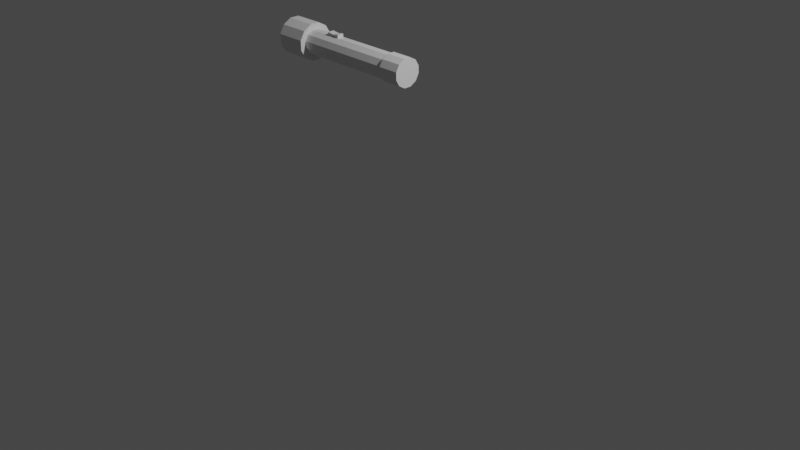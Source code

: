 # Source: Lanterna.blend  (saved by Blender 2.83.19; exported with 4.5.12 LTS)
import bpy
from mathutils import Matrix  # noqa: F401  (used for matrix-valued properties, if any)

bpy.ops.wm.read_factory_settings(use_empty=True)
scene = bpy.context.scene
scene.name = 'Scene'

# ---- collections
col_collection = bpy.data.collections.new('Collection'); scene.collection.children.link(col_collection)

# ---- world
world_world = bpy.data.worlds.new('World'); scene.world = world_world
world_world.use_nodes = True; world_world.node_tree.nodes.clear()
_N = world_world.node_tree.nodes; _L = world_world.node_tree.links
n0 = _N.new('ShaderNodeOutputWorld'); n0.name = 'World Output'; n0.location = (300, 300)
n1 = _N.new('ShaderNodeBackground'); n1.name = 'Background'; n1.location = (10, 300)
n1.inputs[0].default_value = (0.05088, 0.05088, 0.05088, 1.0)
_L.new(n1.outputs[0], n0.inputs[0])
n0.is_active_output = True
world_world.color = (0.05088, 0.05088, 0.05088)
world_world.use_sun_shadow = False
world_world.sun_shadow_jitter_overblur = 0.0

# ---- cameras
cam_camera = bpy.data.cameras.new('Camera')
cam_camera.clip_end = 100.0
cam_camera.ortho_scale = 7.314

# ---- lights
light_light = bpy.data.lights.new('Light', 'POINT')
light_light.transmission_factor = 0.0
light_light.energy = 1000.0
light_light.shadow_soft_size = 0.1
light_light.shadow_maximum_resolution = 0.006
light_light.use_absolute_resolution = True

# ---- meshes
me_cylinder = bpy.data.meshes.new('Cylinder')
me_cylinder.from_pydata([(0.2426, 0.9701, -1.0), (0.2426, 0.9701, 1.0), (0.6952, 0.7189, -1.0), (0.6952, 0.7189, 1.0), (0.9615, 0.275, -1.0), (0.9615, 0.275, 1.0), (0.9701, -0.2426, -1.0), (0.9701, -0.2426, 1.0), (0.7189, -0.6952, -1.0), (0.7189, -0.6952, 1.0), (0.275, -0.9615, -1.0), (0.275, -0.9615, 1.0), (-0.2426, -0.9701, -1.0), (-0.2426, -0.9701, 1.0), (-0.6952, -0.7189, -1.0), (-0.6952, -0.7189, 1.0), (-0.9615, -0.275, -1.0), (-0.9615, -0.275, 1.0), (-0.9701, 0.2426, -1.0), (-0.9701, 0.2426, 1.0), (-0.7189, 0.6952, -1.0), (-0.7189, 0.6952, 1.0), (-0.275, 0.9615, -1.0), (-0.275, 0.9615, 1.0), (0.2181, 0.8721, -1.0), (0.6249, 0.6462, -1.0), (0.8643, 0.2472, -1.0), (0.8721, -0.2181, -1.0), (0.6462, -0.6249, -1.0), (0.2472, -0.8643, -1.0), (-0.2181, -0.8721, -1.0), (-0.6249, -0.6462, -1.0), (-0.8643, -0.2472, -1.0), (-0.8721, 0.2181, -1.0), (-0.6462, 0.6249, -1.0), (-0.2472, 0.8643, -1.0), (0.2181, 0.8721, -10.81), (0.6249, 0.6462, -10.81), (0.8643, 0.2472, -10.81), (0.8721, -0.2181, -10.81), (0.6462, -0.6249, -10.81), (0.2472, -0.8643, -10.81), (-0.2181, -0.8721, -10.81), (-0.6249, -0.6462, -10.81), (-0.8643, -0.2472, -10.81), (-0.8721, 0.2181, -10.81), (-0.6462, 0.6249, -10.81), (-0.2472, 0.8643, -10.81), (0.3222, 1.288, -10.81), (0.9233, 0.9547, -10.81), (1.277, 0.3652, -10.81), (1.288, -0.3222, -10.81), (0.9547, -0.9233, -10.81), (0.3652, -1.277, -10.81), (-0.3222, -1.288, -10.81), (-0.9233, -0.9547, -10.81), (-1.277, -0.3652, -10.81), (-1.288, 0.3222, -10.81), (-0.9547, 0.9233, -10.81), (-0.3652, 1.277, -10.81), (0.3222, 1.288, -13.71), (0.9233, 0.9547, -13.71), (1.277, 0.3652, -13.71), (1.288, -0.3222, -13.71), (0.9547, -0.9233, -13.71), (0.3652, -1.277, -13.71), (-0.3222, -1.288, -13.71), (-0.9233, -0.9547, -13.71), (-1.277, -0.3652, -13.71), (-1.288, 0.3222, -13.71), (-0.9547, 0.9233, -13.71), (-0.3652, 1.277, -13.71), (0.287, 1.148, -13.71), (0.8225, 0.8505, -13.71), (1.138, 0.3253, -13.71), (1.148, -0.287, -13.71), (0.8505, -0.8225, -13.71), (0.3253, -1.138, -13.71), (-0.287, -1.148, -13.71), (-0.8225, -0.8505, -13.71), (-1.138, -0.3253, -13.71), (-1.148, 0.287, -13.71), (-0.8505, 0.8225, -13.71), (-0.3253, 1.138, -13.71), (0.287, 1.148, -13.48), (0.8225, 0.8505, -13.48), (1.138, 0.3253, -13.48), (1.148, -0.287, -13.48), (0.8505, -0.8225, -13.48), (0.3253, -1.138, -13.48), (-0.287, -1.148, -13.48), (-0.8225, -0.8505, -13.48), (-1.138, -0.3253, -13.48), (-1.148, 0.287, -13.48), (-0.8505, 0.8225, -13.48), (-0.3253, 1.138, -13.48), (-0.8749, -0.9047, -13.79), (-0.3053, -1.221, -13.79), (0.9047, -0.8749, -13.79), (1.221, -0.3053, -13.79), (-0.3461, 1.21, -13.79), (-0.9047, 0.8749, -13.79), (0.8749, 0.9047, -13.79), (0.3053, 1.221, -13.79), (-1.21, -0.3461, -13.79), (0.3461, -1.21, -13.79), (1.21, 0.3461, -13.79), (-1.221, 0.3053, -13.79), (-0.8721, 0.2181, -8.652), (-0.8643, -0.2472, -8.652), (-0.8721, 0.2181, -7.368), (-0.8643, -0.2472, -7.368), (-0.8721, 0.2181, -7.368), (-0.8721, 0.2181, -8.652), (-0.8643, -0.2472, -7.368), (-0.8643, -0.2472, -8.652), (-1.1, 0.2154, -7.368), (-1.1, 0.2154, -8.652), (-1.092, -0.2499, -7.368), (-1.092, -0.2499, -8.652), (-0.8721, 0.2181, -8.004), (-0.8643, -0.2472, -8.004), (-0.8721, 0.2181, -8.004), (-0.8643, -0.2472, -8.004), (-1.033, 0.2154, -8.004), (-1.026, -0.2499, -8.004)], [], [(0, 1, 3, 2), (2, 3, 5, 4), (4, 5, 7, 6), (6, 7, 9, 8), (8, 9, 11, 10), (10, 11, 13, 12), (12, 13, 15, 14), (14, 15, 17, 16), (16, 17, 19, 18), (18, 19, 21, 20), (9, 5, 21), (20, 21, 23, 22), (22, 23, 1, 0), (14, 16, 32, 31), (27, 28, 40, 39), (12, 14, 31, 30), (10, 12, 30, 29), (8, 10, 29, 28), (6, 8, 28, 27), (22, 0, 24, 35), (0, 2, 25, 24), (4, 6, 27, 26), (20, 22, 35, 34), (2, 4, 26, 25), (18, 20, 34, 33), (16, 18, 33, 32), (39, 40, 52, 51), (34, 35, 47, 46), (24, 25, 37, 36), (31, 32, 111, 121, 109, 44, 43), (28, 29, 41, 40), (35, 24, 36, 47), (25, 26, 38, 37), (32, 33, 110, 111), (29, 30, 42, 41), (26, 27, 39, 38), (33, 34, 46, 45, 108, 120, 110), (30, 31, 43, 42), (54, 55, 67, 66), (46, 47, 59, 58), (36, 37, 49, 48), (43, 44, 56, 55), (40, 41, 53, 52), (47, 36, 48, 59), (37, 38, 50, 49), (44, 45, 57, 56), (41, 42, 54, 53), (38, 39, 51, 50), (45, 46, 58, 57), (42, 43, 55, 54), (97, 96, 79, 78), (51, 52, 64, 63), (58, 59, 71, 70), (48, 49, 61, 60), (55, 56, 68, 67), (52, 53, 65, 64), (59, 48, 60, 71), (49, 50, 62, 61), (56, 57, 69, 68), (53, 54, 66, 65), (50, 51, 63, 62), (57, 58, 70, 69), (81, 82, 94, 93), (99, 98, 76, 75), (101, 100, 83, 82), (103, 102, 73, 72), (96, 104, 80, 79), (98, 105, 77, 76), (100, 103, 72, 83), (102, 106, 74, 73), (104, 107, 81, 80), (105, 97, 78, 77), (106, 99, 75, 74), (107, 101, 82, 81), (91, 93, 95), (78, 79, 91, 90), (75, 76, 88, 87), (82, 83, 95, 94), (72, 73, 85, 84), (79, 80, 92, 91), (76, 77, 89, 88), (83, 72, 84, 95), (73, 74, 86, 85), (80, 81, 93, 92), (77, 78, 90, 89), (74, 75, 87, 86), (69, 70, 101, 107), (62, 63, 99, 106), (65, 66, 97, 105), (68, 69, 107, 104), (61, 62, 106, 102), (71, 60, 103, 100), (64, 65, 105, 98), (67, 68, 104, 96), (60, 61, 102, 103), (70, 71, 100, 101), (63, 64, 98, 99), (66, 67, 96, 97), (113, 115, 119, 117), (109, 108, 45, 44), (121, 111, 114, 123), (108, 109, 115, 113), (120, 108, 113, 122), (111, 110, 112, 114), (125, 124, 117, 119), (122, 113, 117, 124), (114, 112, 116, 118), (123, 114, 118, 125), (115, 123, 125, 119), (112, 122, 124, 116), (118, 116, 124, 125), (110, 120, 122, 112), (109, 121, 123, 115), (5, 3, 21), (3, 1, 21), (1, 23, 21), (21, 19, 17), (17, 15, 21), (15, 13, 21), (13, 11, 9), (9, 7, 5), (13, 9, 21), (95, 84, 85), (85, 86, 87), (87, 88, 91), (88, 89, 91), (89, 90, 91), (91, 92, 93), (93, 94, 95), (95, 85, 91), (85, 87, 91)])
_uv = me_cylinder.uv_layers.new(name='UVMap')
_uv.uv.foreach_set('vector', [1.0, 0.5, 1.0, 1.0, 0.9167, 1.0, 0.9167, 0.5, 0.9167, 0.5, 0.9167, 1.0, 0.8333, 1.0, 0.8333, 0.5, 0.8333, 0.5, 0.8333, 1.0, 0.75, 1.0, 0.75, 0.5, 0.75, 0.5, 0.75, 1.0, 0.6667, 1.0, 0.6667, 0.5, 0.6667, 0.5, 0.6667, 1.0, 0.5833, 1.0, 0.5833, 0.5, 0.5833, 0.5, 0.5833, 1.0, 0.5, 1.0, 0.5, 0.5, 0.5, 0.5, 0.5, 1.0, 0.4167, 1.0, 0.4167, 0.5, 0.4167, 0.5, 0.4167, 1.0, 0.3333, 1.0, 0.3333, 0.5, 0.3333, 0.5, 0.3333, 1.0, 0.25, 1.0, 0.25, 0.5, 0.25, 0.5, 0.25, 1.0, 0.1667, 1.0, 0.1667, 0.5, 0.4578, 0.13, 0.4578, 0.37, 0.04215, 0.37, 0.1667, 0.5, 0.1667, 1.0, 0.08333, 1.0, 0.08333, 0.5, 0.08333, 0.5, 0.08333, 1.0, 7.451e-08, 1.0, 7.451e-08, 0.5, 0.4167, 0.5, 0.3333, 0.5, 0.3333, 0.5, 0.4167, 0.5, 0.75, 0.5, 0.6667, 0.5, 0.6667, 0.5, 0.75, 0.5, 0.5, 0.5, 0.4167, 0.5, 0.4167, 0.5, 0.5, 0.5, 0.5833, 0.5, 0.5, 0.5, 0.5, 0.5, 0.5833, 0.5, 0.6667, 0.5, 0.5833, 0.5, 0.5833, 0.5, 0.6667, 0.5, 0.75, 0.5, 0.6667, 0.5, 0.6667, 0.5, 0.75, 0.5, 0.08333, 0.5, 7.451e-08, 0.5, 7.451e-08, 0.5, 0.08333, 0.5, 1.0, 0.5, 0.9167, 0.5, 0.9167, 0.5, 1.0, 0.5, 0.8333, 0.5, 0.75, 0.5, 0.75, 0.5, 0.8333, 0.5, 0.1667, 0.5, 0.08333, 0.5, 0.08333, 0.5, 0.1667, 0.5, 0.9167, 0.5, 0.8333, 0.5, 0.8333, 0.5, 0.9167, 0.5, 0.25, 0.5, 0.1667, 0.5, 0.1667, 0.5, 0.25, 0.5, 0.3333, 0.5, 0.25, 0.5, 0.25, 0.5, 0.3333, 0.5, 0.75, 0.5, 0.6667, 0.5, 0.6667, 0.5, 0.75, 0.5, 0.1667, 0.5, 0.08333, 0.5, 0.08333, 0.5, 0.1667, 0.5, 1.0, 0.5, 0.9167, 0.5, 0.9167, 0.5, 1.0, 0.5, 0.4167, 0.5, 0.3333, 0.5, 0.3333, 0.5, 0.3333, 0.5, 0.3333, 0.5, 0.3333, 0.5, 0.4167, 0.5, 0.6667, 0.5, 0.5833, 0.5, 0.5833, 0.5, 0.6667, 0.5, 0.08333, 0.5, 7.451e-08, 0.5, 7.451e-08, 0.5, 0.08333, 0.5, 0.9167, 0.5, 0.8333, 0.5, 0.8333, 0.5, 0.9167, 0.5, 0.3333, 0.5, 0.25, 0.5, 0.25, 0.5, 0.3333, 0.5, 0.5833, 0.5, 0.5, 0.5, 0.5, 0.5, 0.5833, 0.5, 0.8333, 0.5, 0.75, 0.5, 0.75, 0.5, 0.8333, 0.5, 0.25, 0.5, 0.1667, 0.5, 0.1667, 0.5, 0.25, 0.5, 0.25, 0.5, 0.25, 0.5, 0.25, 0.5, 0.5, 0.5, 0.4167, 0.5, 0.4167, 0.5, 0.5, 0.5, 0.5, 0.5, 0.4167, 0.5, 0.4167, 0.5, 0.5, 0.5, 0.1667, 0.5, 0.08333, 0.5, 0.08333, 0.5, 0.1667, 0.5, 1.0, 0.5, 0.9167, 0.5, 0.9167, 0.5, 1.0, 0.5, 0.4167, 0.5, 0.3333, 0.5, 0.3333, 0.5, 0.4167, 0.5, 0.6667, 0.5, 0.5833, 0.5, 0.5833, 0.5, 0.6667, 0.5, 0.08333, 0.5, 7.451e-08, 0.5, 7.451e-08, 0.5, 0.08333, 0.5, 0.9167, 0.5, 0.8333, 0.5, 0.8333, 0.5, 0.9167, 0.5, 0.3333, 0.5, 0.25, 0.5, 0.25, 0.5, 0.3333, 0.5, 0.5833, 0.5, 0.5, 0.5, 0.5, 0.5, 0.5833, 0.5, 0.8333, 0.5, 0.75, 0.5, 0.75, 0.5, 0.8333, 0.5, 0.25, 0.5, 0.1667, 0.5, 0.1667, 0.5, 0.25, 0.5, 0.5, 0.5, 0.4167, 0.5, 0.4167, 0.5, 0.5, 0.5, 0.5, 0.5, 0.4167, 0.5, 0.4167, 0.5, 0.5, 0.5, 0.75, 0.5, 0.6667, 0.5, 0.6667, 0.5, 0.75, 0.5, 0.1667, 0.5, 0.08333, 0.5, 0.08333, 0.5, 0.1667, 0.5, 1.0, 0.5, 0.9167, 0.5, 0.9167, 0.5, 1.0, 0.5, 0.4167, 0.5, 0.3333, 0.5, 0.3333, 0.5, 0.4167, 0.5, 0.6667, 0.5, 0.5833, 0.5, 0.5833, 0.5, 0.6667, 0.5, 0.08333, 0.5, 7.451e-08, 0.5, 7.451e-08, 0.5, 0.08333, 0.5, 0.9167, 0.5, 0.8333, 0.5, 0.8333, 0.5, 0.9167, 0.5, 0.3333, 0.5, 0.25, 0.5, 0.25, 0.5, 0.3333, 0.5, 0.5833, 0.5, 0.5, 0.5, 0.5, 0.5, 0.5833, 0.5, 0.8333, 0.5, 0.75, 0.5, 0.75, 0.5, 0.8333, 0.5, 0.25, 0.5, 0.1667, 0.5, 0.1667, 0.5, 0.25, 0.5, 0.25, 0.5, 0.1667, 0.5, 0.1667, 0.5, 0.25, 0.5, 0.75, 0.5, 0.6667, 0.5, 0.6667, 0.5, 0.75, 0.5, 0.1667, 0.5, 0.08333, 0.5, 0.08333, 0.5, 0.1667, 0.5, 1.0, 0.5, 0.9167, 0.5, 0.9167, 0.5, 1.0, 0.5, 0.4167, 0.5, 0.3333, 0.5, 0.3333, 0.5, 0.4167, 0.5, 0.6667, 0.5, 0.5833, 0.5, 0.5833, 0.5, 0.6667, 0.5, 0.08333, 0.5, 7.451e-08, 0.5, 7.451e-08, 0.5, 0.08333, 0.5, 0.9167, 0.5, 0.8333, 0.5, 0.8333, 0.5, 0.9167, 0.5, 0.3333, 0.5, 0.25, 0.5, 0.25, 0.5, 0.3333, 0.5, 0.5833, 0.5, 0.5, 0.5, 0.5, 0.5, 0.5833, 0.5, 0.8333, 0.5, 0.75, 0.5, 0.75, 0.5, 0.8333, 0.5, 0.25, 0.5, 0.1667, 0.5, 0.1667, 0.5, 0.25, 0.5, 0.63, 0.04215, 0.51, 0.25, 0.63, 0.4578, 0.5, 0.5, 0.4167, 0.5, 0.4167, 0.5, 0.5, 0.5, 0.75, 0.5, 0.6667, 0.5, 0.6667, 0.5, 0.75, 0.5, 0.1667, 0.5, 0.08333, 0.5, 0.08333, 0.5, 0.1667, 0.5, 1.0, 0.5, 0.9167, 0.5, 0.9167, 0.5, 1.0, 0.5, 0.4167, 0.5, 0.3333, 0.5, 0.3333, 0.5, 0.4167, 0.5, 0.6667, 0.5, 0.5833, 0.5, 0.5833, 0.5, 0.6667, 0.5, 0.08333, 0.5, 7.451e-08, 0.5, 7.451e-08, 0.5, 0.08333, 0.5, 0.9167, 0.5, 0.8333, 0.5, 0.8333, 0.5, 0.9167, 0.5, 0.3333, 0.5, 0.25, 0.5, 0.25, 0.5, 0.3333, 0.5, 0.5833, 0.5, 0.5, 0.5, 0.5, 0.5, 0.5833, 0.5, 0.8333, 0.5, 0.75, 0.5, 0.75, 0.5, 0.8333, 0.5, 0.25, 0.5, 0.1667, 0.5, 0.1667, 0.5, 0.25, 0.5, 0.8333, 0.5, 0.75, 0.5, 0.75, 0.5, 0.8333, 0.5, 0.5833, 0.5, 0.5, 0.5, 0.5, 0.5, 0.5833, 0.5, 0.3333, 0.5, 0.25, 0.5, 0.25, 0.5, 0.3333, 0.5, 0.9167, 0.5, 0.8333, 0.5, 0.8333, 0.5, 0.9167, 0.5, 0.08333, 0.5, 7.451e-08, 0.5, 7.451e-08, 0.5, 0.08333, 0.5, 0.6667, 0.5, 0.5833, 0.5, 0.5833, 0.5, 0.6667, 0.5, 0.4167, 0.5, 0.3333, 0.5, 0.3333, 0.5, 0.4167, 0.5, 1.0, 0.5, 0.9167, 0.5, 0.9167, 0.5, 1.0, 0.5, 0.1667, 0.5, 0.08333, 0.5, 0.08333, 0.5, 0.1667, 0.5, 0.75, 0.5, 0.6667, 0.5, 0.6667, 0.5, 0.75, 0.5, 0.5, 0.5, 0.4167, 0.5, 0.4167, 0.5, 0.5, 0.5, 0.25, 0.5, 0.3333, 0.5, 0.3333, 0.5, 0.25, 0.5, 0.3333, 0.5, 0.25, 0.5, 0.25, 0.5, 0.3333, 0.5, 0.3333, 0.5, 0.3333, 0.5, 0.3333, 0.5, 0.3333, 0.5, 0.25, 0.5, 0.3333, 0.5, 0.3333, 0.5, 0.25, 0.5, 0.25, 0.5, 0.25, 0.5, 0.25, 0.5, 0.25, 0.5, 0.3333, 0.5, 0.25, 0.5, 0.25, 0.5, 0.3333, 0.5, 0.3333, 0.5, 0.25, 0.5, 0.25, 0.5, 0.3333, 0.5, 0.25, 0.5, 0.25, 0.5, 0.25, 0.5, 0.25, 0.5, 0.3333, 0.5, 0.25, 0.5, 0.25, 0.5, 0.3333, 0.5, 0.3333, 0.5, 0.3333, 0.5, 0.3333, 0.5, 0.3333, 0.5, 0.3333, 0.5, 0.3333, 0.5, 0.3333, 0.5, 0.3333, 0.5, 0.25, 0.5, 0.25, 0.5, 0.25, 0.5, 0.25, 0.5, 0.3333, 0.5, 0.25, 0.5, 0.25, 0.5, 0.3333, 0.5, 0.25, 0.5, 0.25, 0.5, 0.25, 0.5, 0.25, 0.5, 0.3333, 0.5, 0.3333, 0.5, 0.3333, 0.5, 0.3333, 0.5, 0.4578, 0.37, 0.37, 0.4578, 0.04215, 0.37, 0.37, 0.4578, 0.25, 0.49, 0.04215, 0.37, 0.25, 0.49, 0.13, 0.4578, 0.04215, 0.37, 0.04215, 0.37, 0.01, 0.25, 0.04215, 0.13, 0.04215, 0.13, 0.13, 0.04215, 0.04215, 0.37, 0.13, 0.04215, 0.25, 0.01, 0.04215, 0.37, 0.25, 0.01, 0.37, 0.04215, 0.4578, 0.13, 0.4578, 0.13, 0.49, 0.25, 0.4578, 0.37, 0.25, 0.01, 0.4578, 0.13, 0.04215, 0.37, 0.63, 0.4578, 0.75, 0.49, 0.87, 0.4578, 0.87, 0.4578, 0.9578, 0.37, 0.99, 0.25, 0.99, 0.25, 0.9578, 0.13, 0.63, 0.04215, 0.9578, 0.13, 0.87, 0.04215, 0.63, 0.04215, 0.87, 0.04215, 0.75, 0.01, 0.63, 0.04215, 0.63, 0.04215, 0.5422, 0.13, 0.51, 0.25, 0.51, 0.25, 0.5422, 0.37, 0.63, 0.4578, 0.63, 0.4578, 0.87, 0.4578, 0.63, 0.04215, 0.87, 0.4578, 0.99, 0.25, 0.63, 0.04215])
me_cylinder.use_remesh_preserve_volume = False
me_cylinder.use_remesh_preserve_attributes = False
me_cylinder.use_mirror_vertex_groups = False
me_cylinder.update()

# ---- objects
ob_light = bpy.data.objects.new('Light', light_light)
ob_camera = bpy.data.objects.new('Camera', cam_camera)
ob_cylinder = bpy.data.objects.new('Cylinder', me_cylinder)

# ---- transforms, parenting, visibility, modifiers, constraints
ob_light.location = (4.076, 1.005, 5.904)
ob_light.rotation_euler = (0.6503, 0.05522, 1.866)
ob_light.lock_rotations_4d = False
ob_light.empty_display_type = 'ARROWS'
ob_light.color = (0.0, 0.0, 0.0, 0.0)
ob_light.lineart.crease_threshold = 0.0
ob_camera.location = (7.359, -6.926, 4.958)
ob_camera.rotation_euler = (1.109, 0.0, 0.8149)
ob_camera.lock_rotations_4d = False
ob_camera.empty_display_type = 'ARROWS'
ob_camera.color = (0.0, 0.0, 0.0, 0.0)
ob_camera.display_type = 'WIRE'
ob_camera.lineart.crease_threshold = 0.0
ob_cylinder.location = (0.0, 0.0, 1.573)
ob_cylinder.rotation_euler = (-0.0, 1.571, 0.0)
ob_cylinder.scale = (0.1503, 0.1503, 0.1151)
ob_cylinder.lineart.crease_threshold = 0.0

# ---- collection membership
col_collection.objects.link(ob_light)
col_collection.objects.link(ob_camera)
col_collection.objects.link(ob_cylinder)

# ---- scene / render settings (as saved in the file)
scene.camera = ob_camera
scene.frame_start = 1; scene.frame_end = 250; scene.frame_set(1)
scene.render.engine = 'BLENDER_EEVEE_NEXT'
scene.cycles.use_denoising = False
scene.cycles.samples = 128
scene.cycles.sampling_pattern = 'TABULATED_SOBOL'
scene.cycles.use_adaptive_sampling = False
scene.cycles.use_light_tree = False
scene.view_settings.view_transform = 'Filmic'
bpy.context.view_layer.update()

